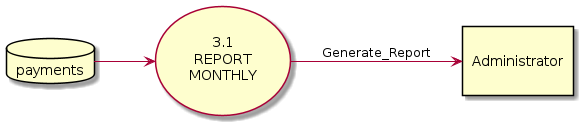

The diagram above was rendered by PlantUML. Its source (embedded in the PNG):
@startuml
' Diagram Level-3
' Proses bisnis yang terjadi.
(\n3.1\nREPORT\nMONTHLY\n) as Report

' Entitas eksternal yang terlibat.
rectangle "\nAdministrator\n" as Admin

database payments

' Orientasi diagram ini dari kiri ke kanan.
left to right direction

' Aliran data yang mengalir dari sistem ke entitas eksternal.
' 3.0 Proses Laporan
payments --> Report
Report   --> Admin : Generate_Report
@enduml